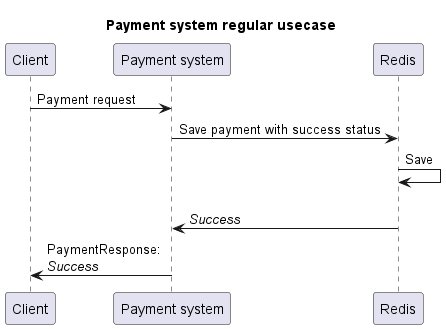

The diagram above was rendered by PlantUML. Its source (embedded in the PNG):
@startuml
title Payment system regular usecase

Client -> "Payment system": Payment request
"Payment system" -> "Redis": Save payment with success status
"Redis" -> "Redis": Save
"Redis" -> "Payment system": \n//Success//
"Payment system" -> Client: PaymentResponse: \n//Success//
@enduml